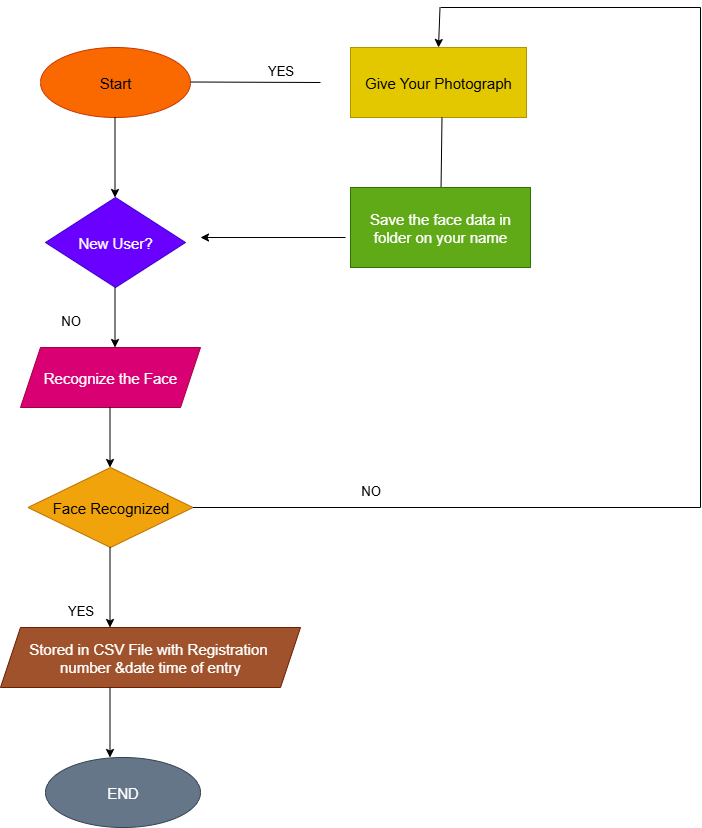

The diagram above was exported from draw.io. Its source (the exported page's mxGraphModel, read from the mxfile embedded in the PNG):
<mxGraphModel dx="1429" dy="820" grid="1" gridSize="10" guides="1" tooltips="1" connect="1" arrows="1" fold="1" page="1" pageScale="1" pageWidth="827" pageHeight="1169" math="0" shadow="0">
  <root>
    <mxCell id="0" />
    <mxCell id="1" parent="0" />
    <mxCell id="CaY9M3LAR2uZFTiGF1mS-1" value="&lt;font style=&quot;font-size: 15px;&quot;&gt;Start&lt;/font&gt;" style="ellipse;whiteSpace=wrap;html=1;fillColor=#fa6800;fontColor=#000000;strokeColor=#C73500;" vertex="1" parent="1">
      <mxGeometry x="40" y="60" width="150" height="70" as="geometry" />
    </mxCell>
    <mxCell id="CaY9M3LAR2uZFTiGF1mS-4" value="" style="endArrow=classic;html=1;rounded=0;" edge="1" parent="1">
      <mxGeometry width="50" height="50" relative="1" as="geometry">
        <mxPoint x="114.5" y="130" as="sourcePoint" />
        <mxPoint x="114.5" y="210" as="targetPoint" />
        <Array as="points" />
      </mxGeometry>
    </mxCell>
    <mxCell id="CaY9M3LAR2uZFTiGF1mS-5" value="&lt;font style=&quot;font-size: 15px;&quot;&gt;New User?&lt;/font&gt;" style="rhombus;whiteSpace=wrap;html=1;fillColor=#6a00ff;fontColor=#ffffff;strokeColor=#3700CC;" vertex="1" parent="1">
      <mxGeometry x="45" y="210" width="140" height="90" as="geometry" />
    </mxCell>
    <mxCell id="CaY9M3LAR2uZFTiGF1mS-7" value="" style="endArrow=classic;html=1;rounded=0;" edge="1" parent="1">
      <mxGeometry width="50" height="50" relative="1" as="geometry">
        <mxPoint x="114.5" y="300" as="sourcePoint" />
        <mxPoint x="114.5" y="360" as="targetPoint" />
      </mxGeometry>
    </mxCell>
    <mxCell id="CaY9M3LAR2uZFTiGF1mS-8" value="&lt;font style=&quot;font-size: 15px;&quot;&gt;Recognize the Face&lt;/font&gt;" style="shape=parallelogram;perimeter=parallelogramPerimeter;whiteSpace=wrap;html=1;fixedSize=1;fillColor=#d80073;fontColor=#ffffff;strokeColor=#A50040;" vertex="1" parent="1">
      <mxGeometry x="20" y="360" width="180" height="60" as="geometry" />
    </mxCell>
    <mxCell id="CaY9M3LAR2uZFTiGF1mS-9" value="" style="endArrow=classic;html=1;rounded=0;" edge="1" parent="1">
      <mxGeometry width="50" height="50" relative="1" as="geometry">
        <mxPoint x="109.5" y="420" as="sourcePoint" />
        <mxPoint x="109.5" y="480" as="targetPoint" />
      </mxGeometry>
    </mxCell>
    <mxCell id="CaY9M3LAR2uZFTiGF1mS-10" value="&lt;font style=&quot;font-size: 15px;&quot;&gt;Face Recognized&lt;/font&gt;" style="rhombus;whiteSpace=wrap;html=1;fillColor=#f0a30a;fontColor=#000000;strokeColor=#BD7000;" vertex="1" parent="1">
      <mxGeometry x="27.5" y="480" width="165" height="80" as="geometry" />
    </mxCell>
    <mxCell id="CaY9M3LAR2uZFTiGF1mS-11" value="" style="endArrow=classic;html=1;rounded=0;" edge="1" parent="1">
      <mxGeometry width="50" height="50" relative="1" as="geometry">
        <mxPoint x="109.5" y="560" as="sourcePoint" />
        <mxPoint x="109.5" y="640" as="targetPoint" />
      </mxGeometry>
    </mxCell>
    <mxCell id="CaY9M3LAR2uZFTiGF1mS-12" value="&lt;font style=&quot;font-size: 15px;&quot;&gt;Stored in CSV File with Registration&amp;nbsp;&lt;/font&gt;&lt;div&gt;&lt;font style=&quot;font-size: 15px;&quot;&gt;number &amp;amp;date time of entry&lt;/font&gt;&lt;/div&gt;" style="shape=parallelogram;perimeter=parallelogramPerimeter;whiteSpace=wrap;html=1;fixedSize=1;fillColor=#a0522d;fontColor=#ffffff;strokeColor=#6D1F00;" vertex="1" parent="1">
      <mxGeometry y="640" width="300" height="60" as="geometry" />
    </mxCell>
    <mxCell id="CaY9M3LAR2uZFTiGF1mS-14" value="" style="endArrow=classic;html=1;rounded=0;" edge="1" parent="1">
      <mxGeometry width="50" height="50" relative="1" as="geometry">
        <mxPoint x="109.5" y="700" as="sourcePoint" />
        <mxPoint x="109.5" y="770" as="targetPoint" />
      </mxGeometry>
    </mxCell>
    <mxCell id="CaY9M3LAR2uZFTiGF1mS-15" value="&lt;font style=&quot;font-size: 15px;&quot;&gt;END&lt;/font&gt;" style="ellipse;whiteSpace=wrap;html=1;fillColor=#647687;fontColor=#ffffff;strokeColor=#314354;" vertex="1" parent="1">
      <mxGeometry x="45" y="770" width="155" height="70" as="geometry" />
    </mxCell>
    <mxCell id="CaY9M3LAR2uZFTiGF1mS-17" value="" style="endArrow=none;html=1;rounded=0;" edge="1" parent="1">
      <mxGeometry width="50" height="50" relative="1" as="geometry">
        <mxPoint x="190" y="94.5" as="sourcePoint" />
        <mxPoint x="320" y="95" as="targetPoint" />
      </mxGeometry>
    </mxCell>
    <mxCell id="CaY9M3LAR2uZFTiGF1mS-18" value="&lt;font style=&quot;font-size: 15px;&quot;&gt;Give Your Photograph&lt;/font&gt;" style="rounded=0;whiteSpace=wrap;html=1;fillColor=#e3c800;fontColor=#000000;strokeColor=#B09500;" vertex="1" parent="1">
      <mxGeometry x="350" y="60" width="176" height="70" as="geometry" />
    </mxCell>
    <mxCell id="CaY9M3LAR2uZFTiGF1mS-19" value="" style="endArrow=none;html=1;rounded=0;" edge="1" parent="1" target="CaY9M3LAR2uZFTiGF1mS-20">
      <mxGeometry width="50" height="50" relative="1" as="geometry">
        <mxPoint x="441.5" y="130" as="sourcePoint" />
        <mxPoint x="441.5" y="200" as="targetPoint" />
      </mxGeometry>
    </mxCell>
    <mxCell id="CaY9M3LAR2uZFTiGF1mS-20" value="&lt;font style=&quot;font-size: 15px;&quot;&gt;Save the face data in folder on your name&lt;/font&gt;" style="rounded=0;whiteSpace=wrap;html=1;fillColor=#60a917;fontColor=#ffffff;strokeColor=#2D7600;" vertex="1" parent="1">
      <mxGeometry x="350" y="200" width="180" height="80" as="geometry" />
    </mxCell>
    <mxCell id="CaY9M3LAR2uZFTiGF1mS-21" value="" style="endArrow=classic;html=1;rounded=0;" edge="1" parent="1">
      <mxGeometry width="50" height="50" relative="1" as="geometry">
        <mxPoint x="345" y="250" as="sourcePoint" />
        <mxPoint x="200" y="250" as="targetPoint" />
      </mxGeometry>
    </mxCell>
    <mxCell id="CaY9M3LAR2uZFTiGF1mS-24" value="" style="endArrow=none;html=1;rounded=0;exitX=1;exitY=0.5;exitDx=0;exitDy=0;" edge="1" parent="1" source="CaY9M3LAR2uZFTiGF1mS-10">
      <mxGeometry width="50" height="50" relative="1" as="geometry">
        <mxPoint x="260" y="520" as="sourcePoint" />
        <mxPoint x="700" y="520" as="targetPoint" />
      </mxGeometry>
    </mxCell>
    <mxCell id="CaY9M3LAR2uZFTiGF1mS-25" value="" style="endArrow=none;html=1;rounded=0;" edge="1" parent="1">
      <mxGeometry width="50" height="50" relative="1" as="geometry">
        <mxPoint x="700" y="520" as="sourcePoint" />
        <mxPoint x="700" y="20" as="targetPoint" />
      </mxGeometry>
    </mxCell>
    <mxCell id="CaY9M3LAR2uZFTiGF1mS-26" value="" style="endArrow=none;html=1;rounded=0;" edge="1" parent="1">
      <mxGeometry width="50" height="50" relative="1" as="geometry">
        <mxPoint x="440" y="20" as="sourcePoint" />
        <mxPoint x="700" y="20" as="targetPoint" />
      </mxGeometry>
    </mxCell>
    <mxCell id="CaY9M3LAR2uZFTiGF1mS-27" value="" style="endArrow=classic;html=1;rounded=0;entryX=0.5;entryY=0;entryDx=0;entryDy=0;" edge="1" parent="1" target="CaY9M3LAR2uZFTiGF1mS-18">
      <mxGeometry width="50" height="50" relative="1" as="geometry">
        <mxPoint x="439.5" y="20" as="sourcePoint" />
        <mxPoint x="439.5" y="50" as="targetPoint" />
      </mxGeometry>
    </mxCell>
    <mxCell id="CaY9M3LAR2uZFTiGF1mS-29" value="&lt;font style=&quot;font-size: 13px;&quot;&gt;YES&lt;/font&gt;" style="text;html=1;align=center;verticalAlign=middle;resizable=0;points=[];autosize=1;strokeColor=none;fillColor=none;" vertex="1" parent="1">
      <mxGeometry x="255" y="68" width="50" height="30" as="geometry" />
    </mxCell>
    <mxCell id="CaY9M3LAR2uZFTiGF1mS-30" value="&lt;font style=&quot;font-size: 13px;&quot;&gt;NO&lt;/font&gt;" style="text;html=1;align=center;verticalAlign=middle;resizable=0;points=[];autosize=1;strokeColor=none;fillColor=none;" vertex="1" parent="1">
      <mxGeometry x="50" y="318" width="40" height="30" as="geometry" />
    </mxCell>
    <mxCell id="CaY9M3LAR2uZFTiGF1mS-31" value="&lt;font style=&quot;font-size: 13px;&quot;&gt;NO&lt;/font&gt;" style="text;html=1;align=center;verticalAlign=middle;resizable=0;points=[];autosize=1;strokeColor=none;fillColor=none;" vertex="1" parent="1">
      <mxGeometry x="350" y="488" width="40" height="30" as="geometry" />
    </mxCell>
    <mxCell id="CaY9M3LAR2uZFTiGF1mS-32" value="&lt;font style=&quot;font-size: 13px;&quot;&gt;YES&lt;/font&gt;" style="text;html=1;align=center;verticalAlign=middle;resizable=0;points=[];autosize=1;strokeColor=none;fillColor=none;" vertex="1" parent="1">
      <mxGeometry x="55" y="608" width="50" height="30" as="geometry" />
    </mxCell>
  </root>
</mxGraphModel>